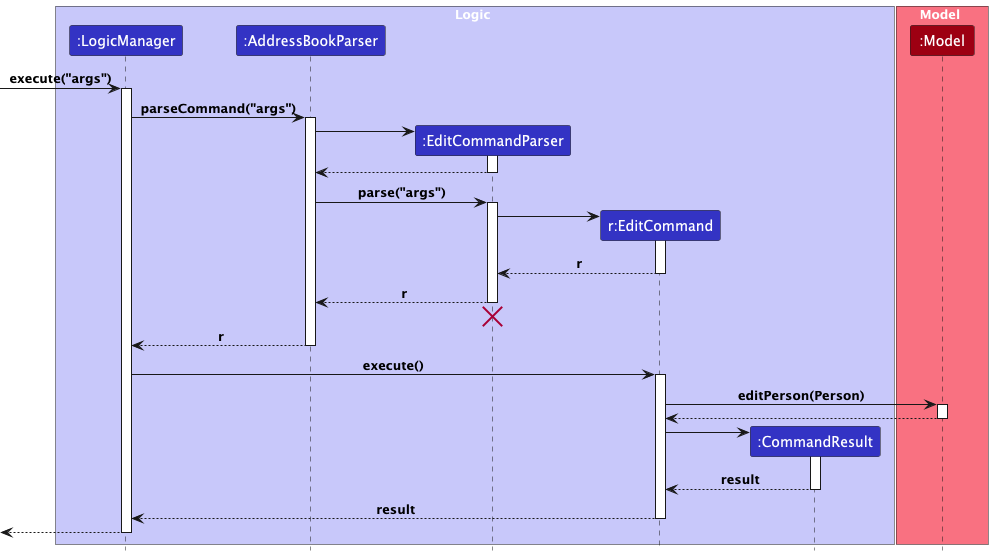

The diagram above was rendered by PlantUML. Its source (embedded in the PNG):
@startuml
!include style.puml

box Logic LOGIC_COLOR_T1
participant ":LogicManager" as LogicManager LOGIC_COLOR
participant ":AddressBookParser" as AddressBookParser LOGIC_COLOR
participant ":EditCommandParser" as EditCommandParser LOGIC_COLOR
participant "r:EditCommand" as EditCommand LOGIC_COLOR
participant ":CommandResult" as CommandResult LOGIC_COLOR
end box

box Model MODEL_COLOR_T1
participant ":Model" as Model MODEL_COLOR
end box

[-> LogicManager : execute("args")
activate LogicManager

LogicManager -> AddressBookParser : parseCommand("args")
activate AddressBookParser

create EditCommandParser
AddressBookParser -> EditCommandParser
activate EditCommandParser

EditCommandParser --> AddressBookParser
deactivate EditCommandParser

AddressBookParser -> EditCommandParser : parse("args")
activate EditCommandParser

create EditCommand
EditCommandParser -> EditCommand
activate EditCommand

EditCommand --> EditCommandParser : r
deactivate EditCommand

EditCommandParser --> AddressBookParser : r
deactivate EditCommandParser

EditCommandParser -[hidden]-> AddressBookParser
destroy EditCommandParser

AddressBookParser --> LogicManager : r
deactivate AddressBookParser

LogicManager -> EditCommand : execute()
activate EditCommand

EditCommand -> Model : editPerson(Person)
activate Model

Model --> EditCommand
deactivate Model

create CommandResult
EditCommand -> CommandResult
activate CommandResult

CommandResult --> EditCommand : result
deactivate CommandResult

EditCommand --> LogicManager : result
deactivate EditCommand

[<-- LogicManager
deactivate LogicManager
@enduml